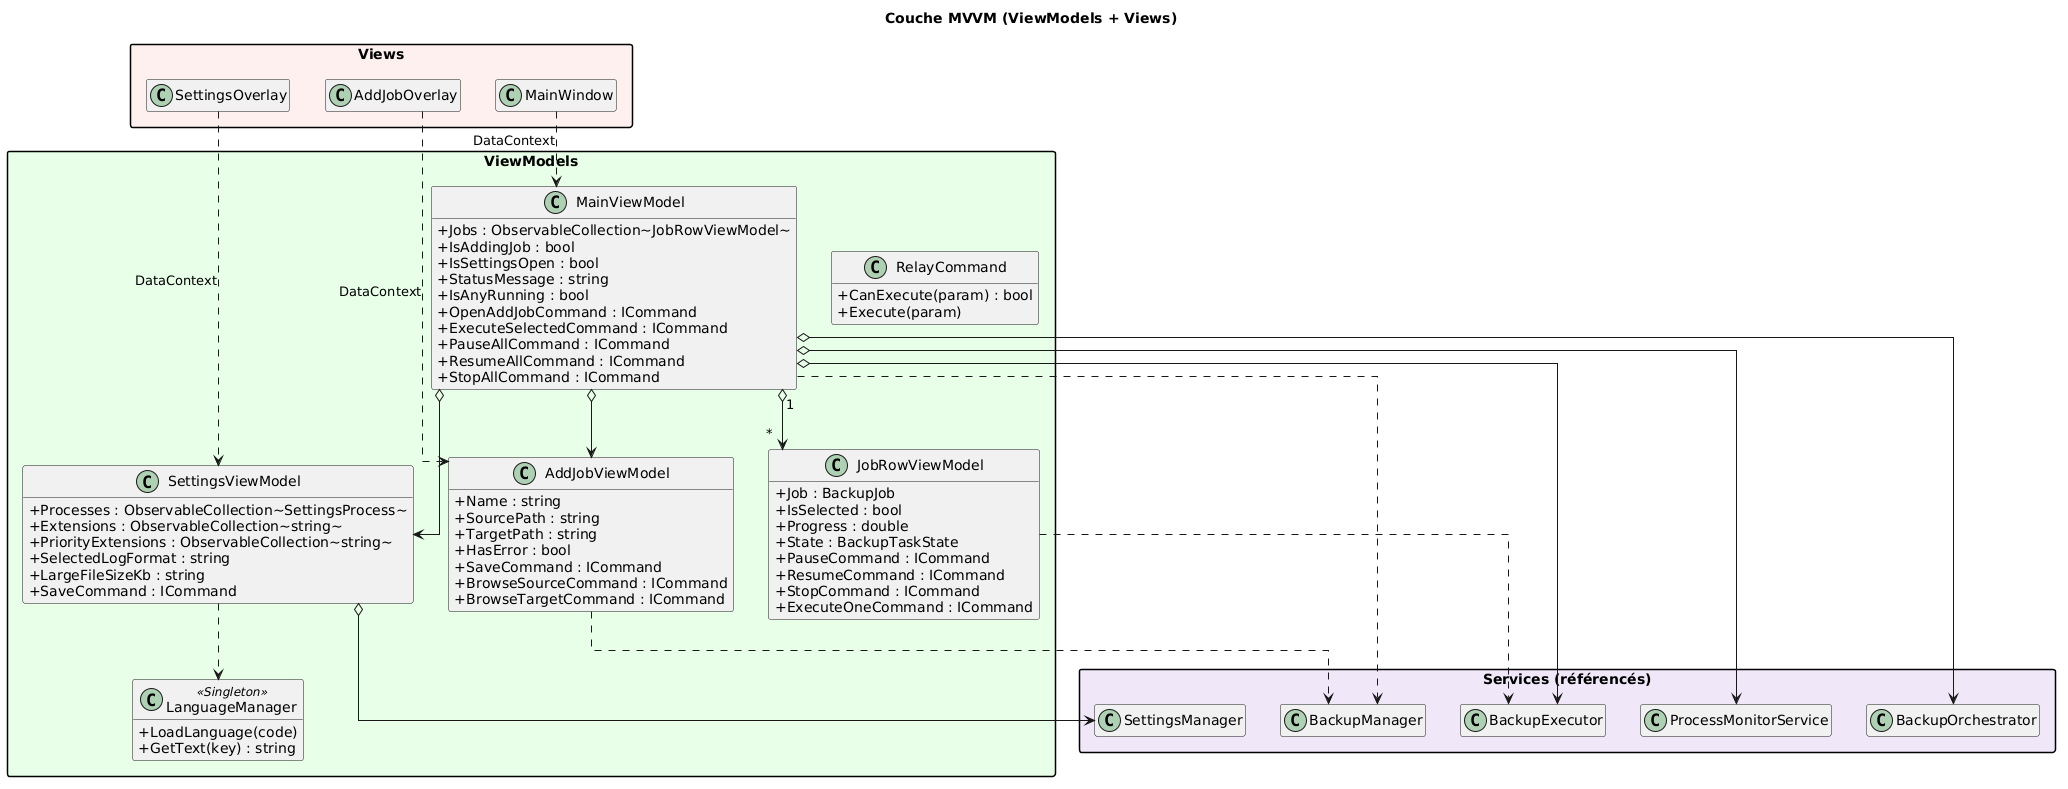

The diagram above was rendered by PlantUML. Its source (embedded in the PNG):
@startuml
skinparam classAttributeIconSize 0
skinparam packageStyle rectangle
skinparam linetype ortho
hide empty members
title Couche MVVM (ViewModels + Views)

package "Views" #fff0f0 {
  class MainWindow
  class AddJobOverlay
  class SettingsOverlay
}

package "ViewModels" #e8ffe8 {
  class MainViewModel {
    +Jobs : ObservableCollection~JobRowViewModel~
    +IsAddingJob : bool
    +IsSettingsOpen : bool
    +StatusMessage : string
    +IsAnyRunning : bool
    +OpenAddJobCommand : ICommand
    +ExecuteSelectedCommand : ICommand
    +PauseAllCommand : ICommand
    +ResumeAllCommand : ICommand
    +StopAllCommand : ICommand
  }
  class JobRowViewModel {
    +Job : BackupJob
    +IsSelected : bool
    +Progress : double
    +State : BackupTaskState
    +PauseCommand : ICommand
    +ResumeCommand : ICommand
    +StopCommand : ICommand
    +ExecuteOneCommand : ICommand
  }
  class AddJobViewModel {
    +Name : string
    +SourcePath : string
    +TargetPath : string
    +HasError : bool
    +SaveCommand : ICommand
    +BrowseSourceCommand : ICommand
    +BrowseTargetCommand : ICommand
  }
  class SettingsViewModel {
    +Processes : ObservableCollection~SettingsProcess~
    +Extensions : ObservableCollection~string~
    +PriorityExtensions : ObservableCollection~string~
    +SelectedLogFormat : string
    +LargeFileSizeKb : string
    +SaveCommand : ICommand
  }
  class RelayCommand {
    +CanExecute(param) : bool
    +Execute(param)
  }
  class LanguageManager <<Singleton>> {
    +LoadLanguage(code)
    +GetText(key) : string
  }
}

package "Services (référencés)" #f0e8f8 {
  class BackupExecutor
  class BackupOrchestrator
  class BackupManager
  class SettingsManager
  class ProcessMonitorService
}

' Views -> ViewModels
MainWindow ..> MainViewModel : DataContext
AddJobOverlay ..> AddJobViewModel : DataContext
SettingsOverlay ..> SettingsViewModel : DataContext

' ViewModels internes
MainViewModel "1" o--> "*" JobRowViewModel
MainViewModel o--> AddJobViewModel
MainViewModel o--> SettingsViewModel

' ViewModels -> Services
MainViewModel o--> BackupExecutor
MainViewModel o--> BackupOrchestrator
MainViewModel o--> ProcessMonitorService
MainViewModel ..> BackupManager

AddJobViewModel ..> BackupManager

SettingsViewModel o--> SettingsManager
SettingsViewModel ..> LanguageManager

JobRowViewModel ..> BackupExecutor
@enduml